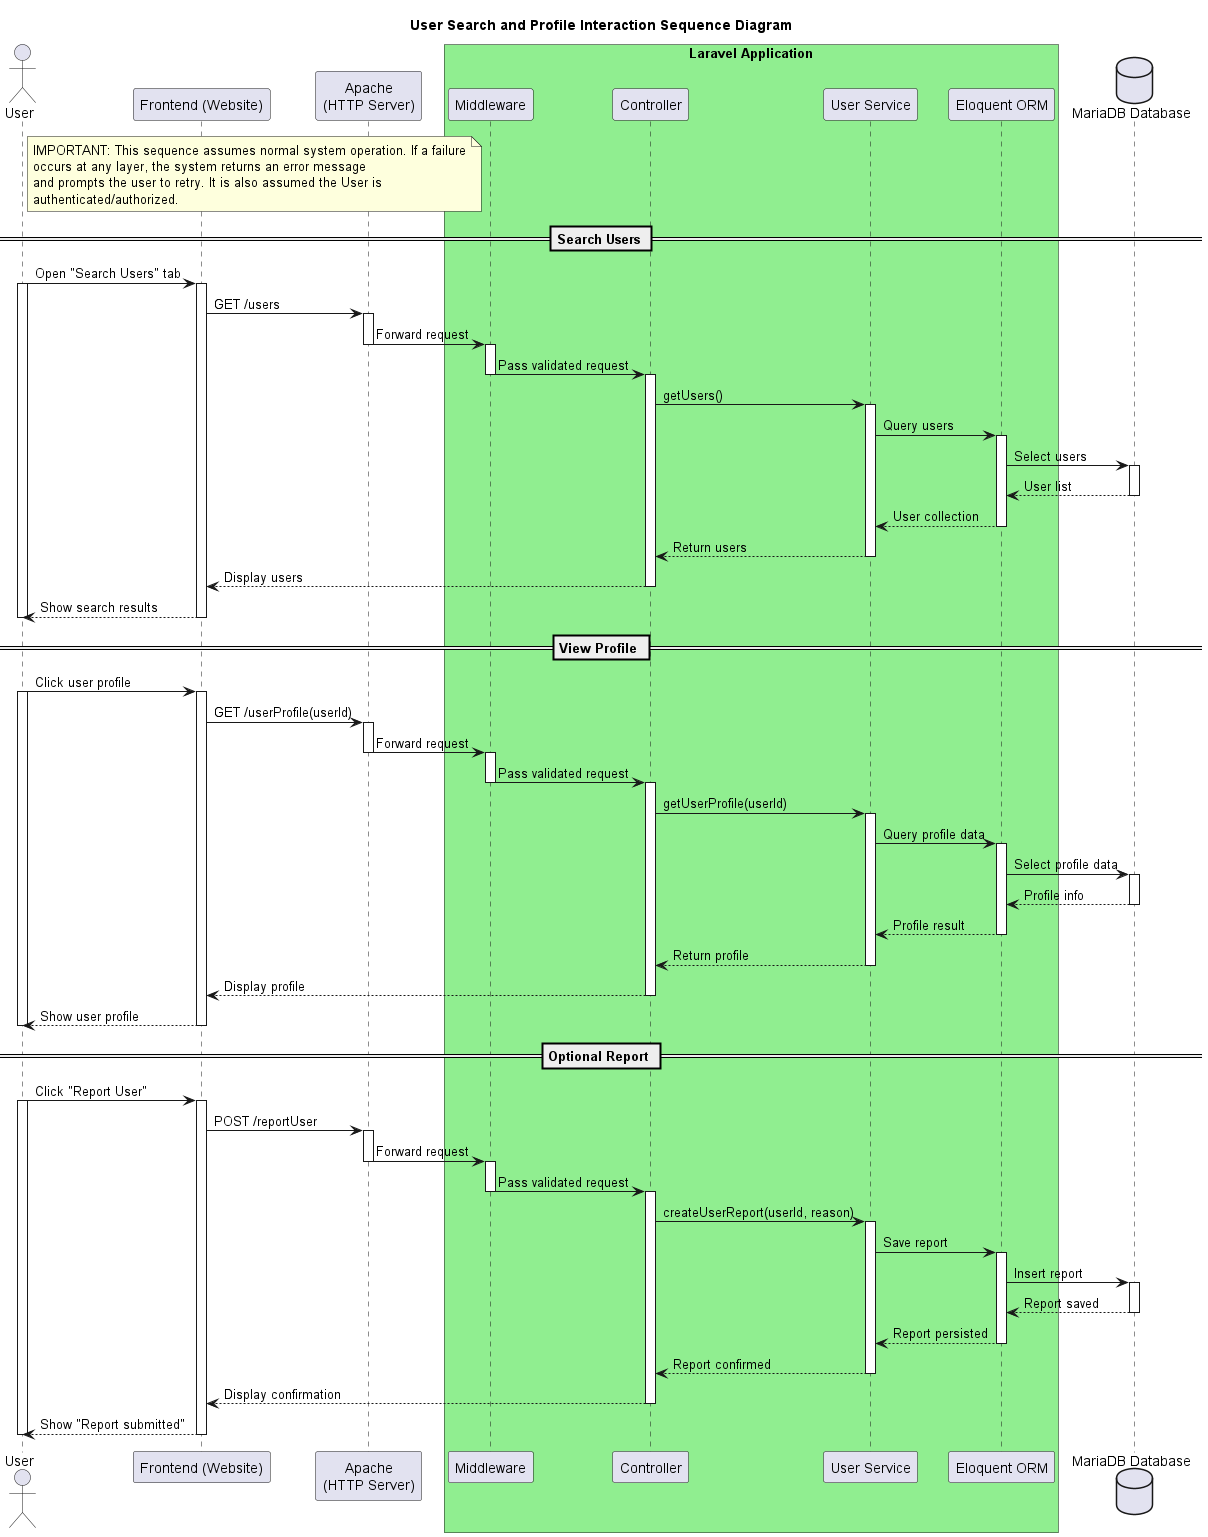

The diagram above was rendered by PlantUML. Its source (embedded in the PNG):
@startuml

title User Search and Profile Interaction Sequence Diagram

actor User

participant "Frontend (Website)" as FE
participant "Apache\n(HTTP Server)" as Apache

box "Laravel Application" #LightGreen
  participant "Middleware" as MW
  participant "Controller" as C
  participant "User Service" as Service
  participant "Eloquent ORM" as ORM
end box

database "MariaDB Database" as DB

note right of User
IMPORTANT: This sequence assumes normal system operation. If a failure
occurs at any layer, the system returns an error message
and prompts the user to retry. It is also assumed the User is
authenticated/authorized.
end note

== Search Users ==
User -> FE: Open "Search Users" tab
activate User
activate FE

FE -> Apache: GET /users
activate Apache
Apache -> MW: Forward request
deactivate Apache

activate MW
MW -> C: Pass validated request
deactivate MW

activate C
C -> Service: getUsers()
activate Service

Service -> ORM: Query users
activate ORM
ORM -> DB: Select users
activate DB
DB --> ORM: User list
deactivate DB
ORM --> Service: User collection
deactivate ORM

Service --> C: Return users
deactivate Service
C --> FE: Display users
deactivate C

FE --> User: Show search results
deactivate FE
deactivate User

== View Profile ==
User -> FE: Click user profile
activate User
activate FE

FE -> Apache: GET /userProfile(userId)
activate Apache
Apache -> MW: Forward request
deactivate Apache

activate MW
MW -> C: Pass validated request
deactivate MW

activate C
C -> Service: getUserProfile(userId)
activate Service

Service -> ORM: Query profile data
activate ORM
ORM -> DB: Select profile data
activate DB
DB --> ORM: Profile info
deactivate DB
ORM --> Service: Profile result
deactivate ORM

Service --> C: Return profile
deactivate Service
C --> FE: Display profile
deactivate C

FE --> User: Show user profile
deactivate FE
deactivate User

== Optional Report ==
User -> FE: Click "Report User"
activate User
activate FE

FE -> Apache: POST /reportUser
activate Apache
Apache -> MW: Forward request
deactivate Apache

activate MW
MW -> C: Pass validated request
deactivate MW

activate C
C -> Service: createUserReport(userId, reason)
activate Service

Service -> ORM: Save report
activate ORM
ORM -> DB: Insert report
activate DB
DB --> ORM: Report saved
deactivate DB
ORM --> Service: Report persisted
deactivate ORM

Service --> C: Report confirmed
deactivate Service
C --> FE: Display confirmation
deactivate C

FE --> User: Show "Report submitted"
deactivate FE
deactivate User

@enduml